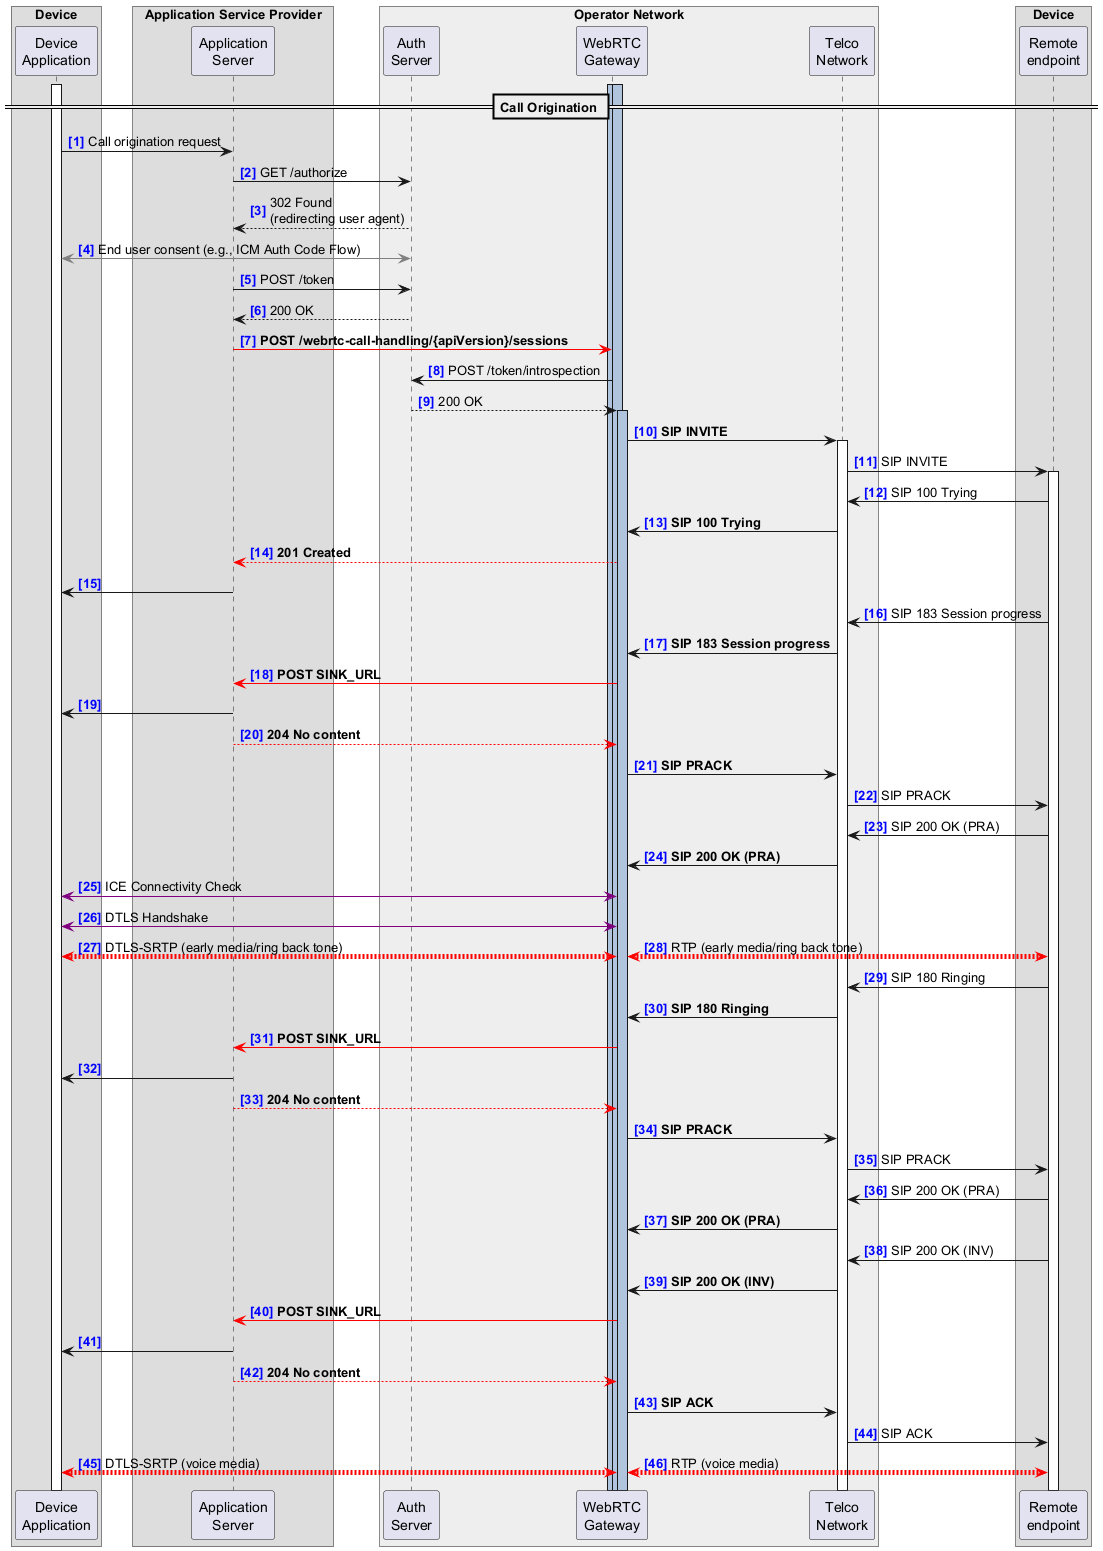

The diagram above was rendered by PlantUML. Its source (embedded in the PNG):
@startuml
!pragma teoz true
autonumber 1 "<font color=blue><b>[0]"

<style>
.box {
  Margin 40
}
.audio{
  arrow {
    LineColor red
    LineThickness 5
  }
}
</style>

box Device 
  participant "Device\nApplication" as DA
end box

box Application Service Provider
  participant "Application\nServer" as AS
end box

box "Operator Network" #EEEEEE
  participant "Auth\nServer" as AUTH
  participant "WebRTC\nGateway" as WG
  participant "Telco\nNetwork" as TN
end box

box Device
  participant "Remote\nendpoint" as RE
end box

activate WG #LightSteelBlue
activate WG #LightSteelBlue
activate DA

== Call Origination ==

DA -> AS: Call origination request

AS -> AUTH: GET /authorize
AS <-- AUTH: 302 Found\n(redirecting user agent)
DA <[#gray]-> AUTH: End user consent (e.g., ICM Auth Code Flow)
AS -> AUTH: POST /token
AS <-- AUTH: 200 OK

AS -[#red]> WG : **POST /webrtc-call-handling/{apiVersion}/sessions**

AUTH <- WG: POST /token/introspection
AUTH --> WG: 200 OK
activate WG #LightSteelBlue

WG -> TN ++: **SIP INVITE**

TN -> RE ++: SIP INVITE
TN <- RE: SIP 100 Trying

WG <- TN: **SIP 100 Trying**
AS <[#red]-- WG: **201 Created**

DA <- AS

TN <- RE: SIP 183 Session progress

WG <- TN: **SIP 183 Session progress**

AS <[#red]- WG: **POST SINK_URL**

DA <- AS

AS --[#red]> WG: **204 No content**

WG -> TN: **SIP PRACK**
TN -> RE: SIP PRACK
TN <- RE: SIP 200 OK (PRA)
WG <- TN: **SIP 200 OK (PRA)**

DA <[#purple]-> WG: ICE Connectivity Check
DA <[#purple]-> WG: DTLS Handshake

DA <--> WG <<audio>>: DTLS-SRTP (early media/ring back tone)
& WG <--> RE <<audio>>: RTP (early media/ring back tone)

TN <- RE: SIP 180 Ringing
WG <- TN: **SIP 180 Ringing**

AS <[#red]- WG: **POST SINK_URL**
DA <- AS
AS --[#red]> WG: **204 No content**

WG -> TN: **SIP PRACK**
TN -> RE: SIP PRACK
TN <- RE: SIP 200 OK (PRA)
WG <- TN: **SIP 200 OK (PRA)**

TN <- RE: SIP 200 OK (INV)
WG <- TN: **SIP 200 OK (INV)**

AS <[#red]- WG: **POST SINK_URL**
DA <- AS
AS --[#red]> WG: **204 No content**

WG -> TN : **SIP ACK**
TN -> RE: SIP ACK

DA <--> WG <<audio>>: DTLS-SRTP (voice media)
& WG <--> RE <<audio>>: RTP (voice media)
@enduml